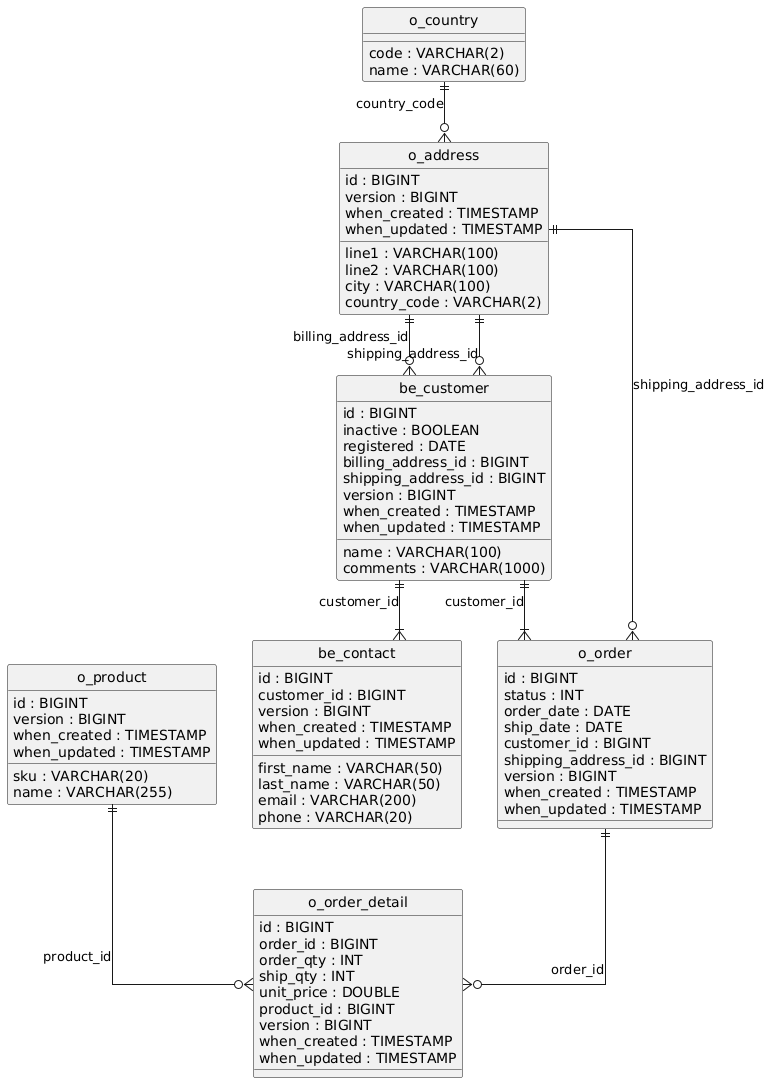

The diagram above was rendered by PlantUML. Its source (embedded in the PNG):
@startuml
hide circle
skinparam linetype ortho

entity "o_address" as o_address {
  id : BIGINT
  line1 : VARCHAR(100)
  line2 : VARCHAR(100)
  city : VARCHAR(100)
  country_code : VARCHAR(2)
  version : BIGINT
  when_created : TIMESTAMP
  when_updated : TIMESTAMP
}

entity "be_contact" as be_contact {
  id : BIGINT
  first_name : VARCHAR(50)
  last_name : VARCHAR(50)
  email : VARCHAR(200)
  phone : VARCHAR(20)
  customer_id : BIGINT
  version : BIGINT
  when_created : TIMESTAMP
  when_updated : TIMESTAMP
}

entity "o_country" as o_country {
  code : VARCHAR(2)
  name : VARCHAR(60)
}

entity "be_customer" as be_customer {
  id : BIGINT
  inactive : BOOLEAN
  name : VARCHAR(100)
  registered : DATE
  comments : VARCHAR(1000)
  billing_address_id : BIGINT
  shipping_address_id : BIGINT
  version : BIGINT
  when_created : TIMESTAMP
  when_updated : TIMESTAMP
}

entity "o_order" as o_order {
  id : BIGINT
  status : INT
  order_date : DATE
  ship_date : DATE
  customer_id : BIGINT
  shipping_address_id : BIGINT
  version : BIGINT
  when_created : TIMESTAMP
  when_updated : TIMESTAMP
}

entity "o_order_detail" as o_order_detail {
  id : BIGINT
  order_id : BIGINT
  order_qty : INT
  ship_qty : INT
  unit_price : DOUBLE
  product_id : BIGINT
  version : BIGINT
  when_created : TIMESTAMP
  when_updated : TIMESTAMP
}

entity "o_product" as o_product {
  id : BIGINT
  sku : VARCHAR(20)
  name : VARCHAR(255)
  version : BIGINT
  when_created : TIMESTAMP
  when_updated : TIMESTAMP
}

o_country ||--o{ o_address : "country_code"
be_customer ||--|{ be_contact : "customer_id"
o_address ||--o{ be_customer : "billing_address_id"
o_address ||--o{ be_customer : "shipping_address_id"
be_customer ||--|{ o_order : "customer_id"
o_address ||--o{ o_order : "shipping_address_id"
o_order ||--o{ o_order_detail : "order_id"
o_product ||--o{ o_order_detail : "product_id"
@enduml